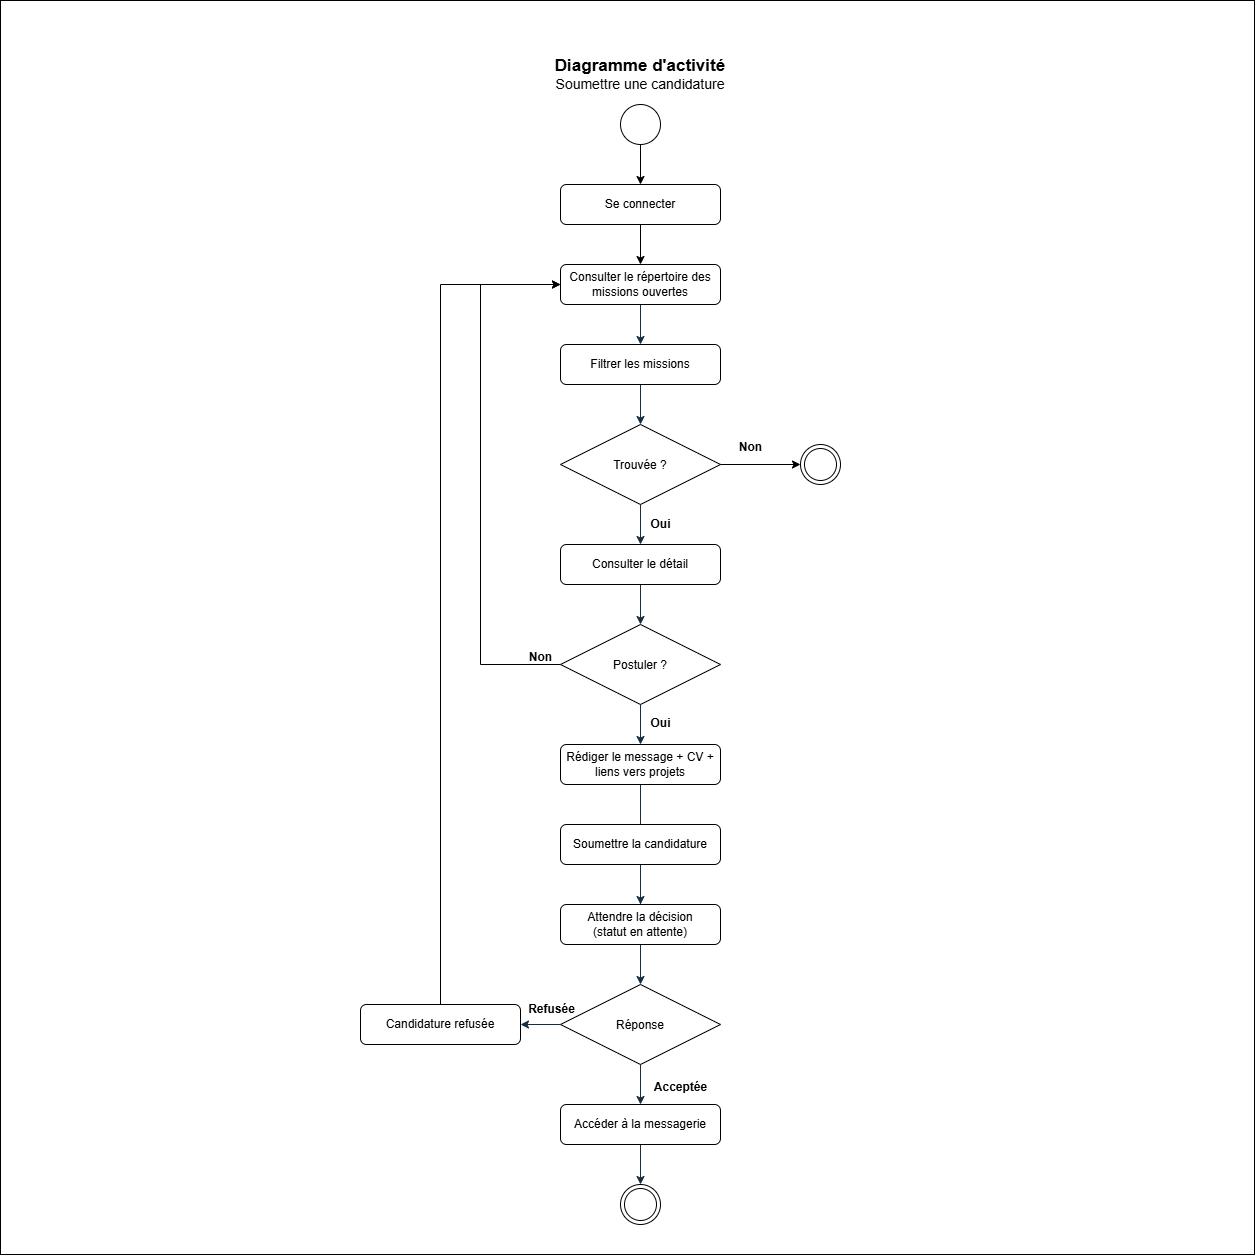

The diagram above was exported from draw.io. Its source (the exported page's mxGraphModel, read from the mxfile embedded in the PNG):
<mxGraphModel dx="4552" dy="1143" grid="1" gridSize="10" guides="1" tooltips="1" connect="1" arrows="1" fold="1" page="1" pageScale="1" pageWidth="827" pageHeight="1169" math="0" shadow="0">
  <root>
    <mxCell id="0" />
    <mxCell id="1" parent="0" />
    <mxCell id="0eTrJbH01hO6qzdUa7si-13" parent="1" style="whiteSpace=wrap;html=1;aspect=fixed;" value="" vertex="1">
      <mxGeometry height="1254" width="1254" x="-860" y="46" as="geometry" />
    </mxCell>
    <mxCell id="0eTrJbH01hO6qzdUa7si-54" parent="1" style="text;html=1;whiteSpace=wrap;align=center;verticalAlign=middle;rounded=0;labelBackgroundColor=none;" value="&lt;b&gt;&lt;font style=&quot;font-size: 17px;&quot;&gt;Diagramme d'activité&lt;/font&gt;&lt;/b&gt;&lt;div&gt;&lt;font style=&quot;font-size: 14px;&quot;&gt;Soumettre une candidature&lt;/font&gt;&lt;/div&gt;" vertex="1">
      <mxGeometry height="40" width="200" x="-320" y="100" as="geometry" />
    </mxCell>
    <mxCell id="0eTrJbH01hO6qzdUa7si-55" edge="1" parent="1" source="0eTrJbH01hO6qzdUa7si-56" style="edgeStyle=orthogonalEdgeStyle;rounded=0;orthogonalLoop=1;jettySize=auto;html=1;labelBackgroundColor=none;fontColor=default;" target="0eTrJbH01hO6qzdUa7si-58" value="">
      <mxGeometry relative="1" as="geometry" />
    </mxCell>
    <mxCell id="0eTrJbH01hO6qzdUa7si-56" parent="1" style="ellipse;html=1;labelBackgroundColor=none;" value="" vertex="1">
      <mxGeometry height="40" width="40" x="-240" y="150" as="geometry" />
    </mxCell>
    <mxCell id="0eTrJbH01hO6qzdUa7si-57" edge="1" parent="1" source="0eTrJbH01hO6qzdUa7si-58" style="edgeStyle=orthogonalEdgeStyle;rounded=0;orthogonalLoop=1;jettySize=auto;html=1;labelBackgroundColor=none;fontColor=default;" target="0eTrJbH01hO6qzdUa7si-60" value="">
      <mxGeometry relative="1" as="geometry" />
    </mxCell>
    <mxCell id="0eTrJbH01hO6qzdUa7si-58" parent="1" style="rounded=1;whiteSpace=wrap;html=1;labelBackgroundColor=none;" value="Se connecter" vertex="1">
      <mxGeometry height="40" width="160" x="-300" y="230" as="geometry" />
    </mxCell>
    <mxCell id="0eTrJbH01hO6qzdUa7si-59" edge="1" parent="1" source="0eTrJbH01hO6qzdUa7si-60" style="edgeStyle=orthogonalEdgeStyle;rounded=0;orthogonalLoop=1;jettySize=auto;html=1;strokeColor=#182E3E;" target="0eTrJbH01hO6qzdUa7si-62" value="">
      <mxGeometry relative="1" as="geometry" />
    </mxCell>
    <mxCell id="0eTrJbH01hO6qzdUa7si-60" parent="1" style="rounded=1;whiteSpace=wrap;html=1;labelBackgroundColor=none;" value="Consulter le répertoire des&lt;div&gt;missions ouvertes&lt;/div&gt;" vertex="1">
      <mxGeometry height="40" width="160" x="-300" y="310" as="geometry" />
    </mxCell>
    <mxCell id="0eTrJbH01hO6qzdUa7si-61" edge="1" parent="1" source="0eTrJbH01hO6qzdUa7si-62" style="edgeStyle=orthogonalEdgeStyle;rounded=0;orthogonalLoop=1;jettySize=auto;html=1;strokeColor=#182E3E;" target="0eTrJbH01hO6qzdUa7si-64" value="">
      <mxGeometry relative="1" as="geometry" />
    </mxCell>
    <mxCell id="0eTrJbH01hO6qzdUa7si-62" parent="1" style="rounded=1;whiteSpace=wrap;html=1;labelBackgroundColor=none;" value="Filtrer les missions" vertex="1">
      <mxGeometry height="40" width="160" x="-300" y="390" as="geometry" />
    </mxCell>
    <mxCell id="0eTrJbH01hO6qzdUa7si-63" edge="1" parent="1" source="0eTrJbH01hO6qzdUa7si-64" style="edgeStyle=orthogonalEdgeStyle;rounded=0;orthogonalLoop=1;jettySize=auto;html=1;strokeColor=#182E3E;" target="0eTrJbH01hO6qzdUa7si-66" value="">
      <mxGeometry relative="1" as="geometry" />
    </mxCell>
    <mxCell id="0eTrJbH01hO6qzdUa7si-64" parent="1" style="rhombus;labelBackgroundColor=none;" value="Trouvée ?" vertex="1">
      <mxGeometry height="80" width="160" x="-300" y="470" as="geometry" />
    </mxCell>
    <mxCell id="0eTrJbH01hO6qzdUa7si-65" edge="1" parent="1" source="0eTrJbH01hO6qzdUa7si-66" style="edgeStyle=orthogonalEdgeStyle;rounded=0;orthogonalLoop=1;jettySize=auto;html=1;strokeColor=#182E3E;" target="0eTrJbH01hO6qzdUa7si-68" value="">
      <mxGeometry relative="1" as="geometry" />
    </mxCell>
    <mxCell id="0eTrJbH01hO6qzdUa7si-66" parent="1" style="rounded=1;whiteSpace=wrap;html=1;labelBackgroundColor=none;" value="Consulter le détail" vertex="1">
      <mxGeometry height="40" width="160" x="-300" y="590" as="geometry" />
    </mxCell>
    <mxCell id="0eTrJbH01hO6qzdUa7si-67" edge="1" parent="1" source="0eTrJbH01hO6qzdUa7si-68" style="edgeStyle=orthogonalEdgeStyle;rounded=0;orthogonalLoop=1;jettySize=auto;html=1;strokeColor=#182E3E;" target="0eTrJbH01hO6qzdUa7si-75" value="">
      <mxGeometry relative="1" as="geometry" />
    </mxCell>
    <mxCell id="0eTrJbH01hO6qzdUa7si-68" parent="1" style="rhombus;labelBackgroundColor=none;" value="Postuler ?" vertex="1">
      <mxGeometry height="80" width="160" x="-300" y="670" as="geometry" />
    </mxCell>
    <mxCell id="0eTrJbH01hO6qzdUa7si-69" edge="1" parent="1" style="edgeStyle=orthogonalEdgeStyle;rounded=0;orthogonalLoop=1;jettySize=auto;html=1;exitX=0;exitY=0.5;exitDx=0;exitDy=0;labelBackgroundColor=none;fontColor=default;entryX=0;entryY=0.5;entryDx=0;entryDy=0;" target="0eTrJbH01hO6qzdUa7si-60">
      <mxGeometry relative="1" as="geometry">
        <Array as="points">
          <mxPoint x="-380" y="710" />
          <mxPoint x="-380" y="330" />
        </Array>
        <mxPoint x="-300" y="710" as="sourcePoint" />
        <mxPoint x="-300" y="610" as="targetPoint" />
      </mxGeometry>
    </mxCell>
    <mxCell id="0eTrJbH01hO6qzdUa7si-70" parent="1" style="text;align=center;fontStyle=1;verticalAlign=middle;spacingLeft=3;spacingRight=3;strokeColor=none;rotatable=0;points=[[0,0.5],[1,0.5]];portConstraint=eastwest;html=1;" value="Non" vertex="1">
      <mxGeometry height="26" width="80" x="-150" y="480" as="geometry" />
    </mxCell>
    <mxCell id="0eTrJbH01hO6qzdUa7si-71" parent="1" style="text;align=center;fontStyle=1;verticalAlign=middle;spacingLeft=3;spacingRight=3;strokeColor=none;rotatable=0;points=[[0,0.5],[1,0.5]];portConstraint=eastwest;html=1;" value="Non" vertex="1">
      <mxGeometry height="26" width="80" x="-360" y="690" as="geometry" />
    </mxCell>
    <mxCell id="0eTrJbH01hO6qzdUa7si-72" parent="1" style="text;align=center;fontStyle=1;verticalAlign=middle;spacingLeft=3;spacingRight=3;strokeColor=none;rotatable=0;points=[[0,0.5],[1,0.5]];portConstraint=eastwest;html=1;" value="Oui" vertex="1">
      <mxGeometry height="26" width="80" x="-240" y="557" as="geometry" />
    </mxCell>
    <mxCell id="0eTrJbH01hO6qzdUa7si-73" parent="1" style="text;align=center;fontStyle=1;verticalAlign=middle;spacingLeft=3;spacingRight=3;strokeColor=none;rotatable=0;points=[[0,0.5],[1,0.5]];portConstraint=eastwest;html=1;" value="Oui" vertex="1">
      <mxGeometry height="26" width="80" x="-240" y="756" as="geometry" />
    </mxCell>
    <mxCell id="0eTrJbH01hO6qzdUa7si-74" edge="1" parent="1" source="0eTrJbH01hO6qzdUa7si-75" style="edgeStyle=orthogonalEdgeStyle;rounded=0;orthogonalLoop=1;jettySize=auto;html=1;strokeColor=#182E3E;" target="0eTrJbH01hO6qzdUa7si-78" value="">
      <mxGeometry relative="1" as="geometry" />
    </mxCell>
    <mxCell id="0eTrJbH01hO6qzdUa7si-75" parent="1" style="rounded=1;whiteSpace=wrap;html=1;labelBackgroundColor=none;" value="Rédiger le message + CV + liens vers projets" vertex="1">
      <mxGeometry height="40" width="160" x="-300" y="790" as="geometry" />
    </mxCell>
    <mxCell id="0eTrJbH01hO6qzdUa7si-76" edge="1" parent="1" source="0eTrJbH01hO6qzdUa7si-77" style="edgeStyle=orthogonalEdgeStyle;rounded=0;orthogonalLoop=1;jettySize=auto;html=1;strokeColor=#182E3E;" target="0eTrJbH01hO6qzdUa7si-81" value="">
      <mxGeometry relative="1" as="geometry" />
    </mxCell>
    <mxCell id="0eTrJbH01hO6qzdUa7si-77" parent="1" style="rounded=1;whiteSpace=wrap;html=1;labelBackgroundColor=none;" value="Soumettre la candidature" vertex="1">
      <mxGeometry height="40" width="160" x="-300" y="870" as="geometry" />
    </mxCell>
    <mxCell id="0eTrJbH01hO6qzdUa7si-78" parent="1" style="rounded=1;whiteSpace=wrap;html=1;labelBackgroundColor=none;" value="Attendre la décision&lt;div&gt;(statut en attente)&lt;/div&gt;" vertex="1">
      <mxGeometry height="40" width="160" x="-300" y="950" as="geometry" />
    </mxCell>
    <mxCell id="0eTrJbH01hO6qzdUa7si-79" edge="1" parent="1" source="0eTrJbH01hO6qzdUa7si-81" style="edgeStyle=orthogonalEdgeStyle;rounded=0;orthogonalLoop=1;jettySize=auto;html=1;strokeColor=#182E3E;" target="0eTrJbH01hO6qzdUa7si-84" value="">
      <mxGeometry relative="1" as="geometry" />
    </mxCell>
    <mxCell id="0eTrJbH01hO6qzdUa7si-80" edge="1" parent="1" source="0eTrJbH01hO6qzdUa7si-81" style="edgeStyle=orthogonalEdgeStyle;rounded=0;orthogonalLoop=1;jettySize=auto;html=1;strokeColor=#182E3E;" target="0eTrJbH01hO6qzdUa7si-83" value="">
      <mxGeometry relative="1" as="geometry" />
    </mxCell>
    <mxCell id="0eTrJbH01hO6qzdUa7si-81" parent="1" style="rhombus;labelBackgroundColor=none;" value="Réponse" vertex="1">
      <mxGeometry height="80" width="160" x="-300" y="1030" as="geometry" />
    </mxCell>
    <mxCell id="0eTrJbH01hO6qzdUa7si-82" edge="1" parent="1" source="0eTrJbH01hO6qzdUa7si-83" style="edgeStyle=orthogonalEdgeStyle;rounded=0;orthogonalLoop=1;jettySize=auto;html=1;strokeColor=#182E3E;" target="0eTrJbH01hO6qzdUa7si-85" value="">
      <mxGeometry relative="1" as="geometry" />
    </mxCell>
    <mxCell id="0eTrJbH01hO6qzdUa7si-83" parent="1" style="rounded=1;whiteSpace=wrap;html=1;labelBackgroundColor=none;" value="&lt;div&gt;Accéder à la messagerie&lt;/div&gt;" vertex="1">
      <mxGeometry height="40" width="160" x="-300" y="1150" as="geometry" />
    </mxCell>
    <mxCell id="0eTrJbH01hO6qzdUa7si-84" parent="1" style="rounded=1;whiteSpace=wrap;html=1;labelBackgroundColor=none;" value="Candidature refusée" vertex="1">
      <mxGeometry height="40" width="160" x="-500" y="1050" as="geometry" />
    </mxCell>
    <mxCell id="0eTrJbH01hO6qzdUa7si-85" parent="1" style="ellipse;html=1;shape=endState;labelBackgroundColor=none;" value="" vertex="1">
      <mxGeometry height="40" width="40" x="-240" y="1230" as="geometry" />
    </mxCell>
    <mxCell id="0eTrJbH01hO6qzdUa7si-86" parent="1" style="text;align=center;fontStyle=1;verticalAlign=middle;spacingLeft=3;spacingRight=3;strokeColor=none;rotatable=0;points=[[0,0.5],[1,0.5]];portConstraint=eastwest;html=1;" value="Acceptée" vertex="1">
      <mxGeometry height="26" width="80" x="-220" y="1120" as="geometry" />
    </mxCell>
    <mxCell id="0eTrJbH01hO6qzdUa7si-87" parent="1" style="text;align=center;fontStyle=1;verticalAlign=middle;spacingLeft=3;spacingRight=3;strokeColor=none;rotatable=0;points=[[0,0.5],[1,0.5]];portConstraint=eastwest;html=1;" value="Refusée" vertex="1">
      <mxGeometry height="26" width="80" x="-349" y="1042" as="geometry" />
    </mxCell>
    <mxCell id="0eTrJbH01hO6qzdUa7si-88" edge="1" parent="1" source="0eTrJbH01hO6qzdUa7si-84" style="edgeStyle=orthogonalEdgeStyle;rounded=0;orthogonalLoop=1;jettySize=auto;html=1;exitX=0.5;exitY=0;exitDx=0;exitDy=0;labelBackgroundColor=none;fontColor=default;entryX=0;entryY=0.5;entryDx=0;entryDy=0;" target="0eTrJbH01hO6qzdUa7si-60">
      <mxGeometry relative="1" as="geometry">
        <Array as="points">
          <mxPoint x="-420" y="330" />
        </Array>
        <mxPoint x="-380" y="910" as="sourcePoint" />
        <mxPoint x="-380" y="530" as="targetPoint" />
      </mxGeometry>
    </mxCell>
    <mxCell id="0eTrJbH01hO6qzdUa7si-89" edge="1" parent="1" source="0eTrJbH01hO6qzdUa7si-64" style="endArrow=classic;html=1;rounded=0;exitX=1;exitY=0.5;exitDx=0;exitDy=0;" value="">
      <mxGeometry height="50" relative="1" width="50" as="geometry">
        <mxPoint x="140" y="630" as="sourcePoint" />
        <mxPoint x="-60" y="510" as="targetPoint" />
      </mxGeometry>
    </mxCell>
    <mxCell id="0eTrJbH01hO6qzdUa7si-90" parent="1" style="ellipse;html=1;shape=endState;labelBackgroundColor=none;" value="" vertex="1">
      <mxGeometry height="40" width="40" x="-60" y="490" as="geometry" />
    </mxCell>
  </root>
</mxGraphModel>